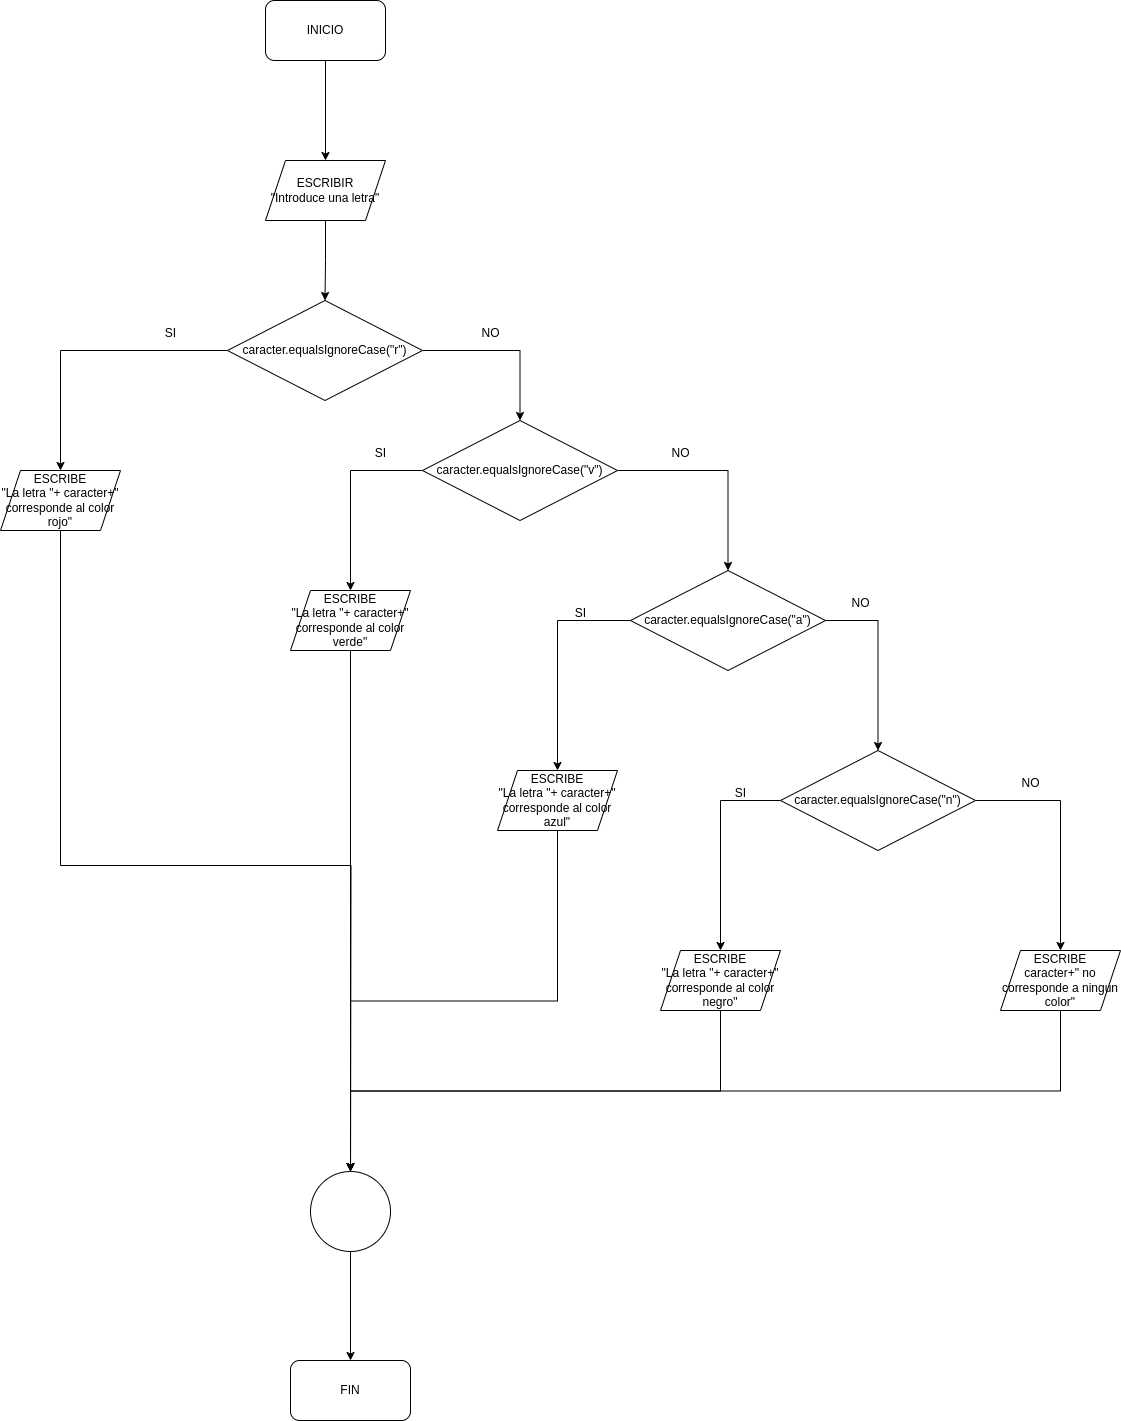

The diagram above was exported from draw.io. Its source (the exported page's mxGraphModel, read from the mxfile embedded in the PNG):
<mxGraphModel dx="1428" dy="1424" grid="1" gridSize="10" guides="1" tooltips="1" connect="1" arrows="1" fold="1" page="1" pageScale="1" pageWidth="1169" pageHeight="827" math="0" shadow="0">
  <root>
    <mxCell id="0" />
    <mxCell id="1" parent="0" />
    <mxCell id="nvDA7rTEmTXVf56XvC5s-22" value="" style="edgeStyle=orthogonalEdgeStyle;rounded=0;orthogonalLoop=1;jettySize=auto;html=1;" edge="1" parent="1" source="nvDA7rTEmTXVf56XvC5s-1" target="nvDA7rTEmTXVf56XvC5s-2">
      <mxGeometry relative="1" as="geometry" />
    </mxCell>
    <mxCell id="nvDA7rTEmTXVf56XvC5s-1" value="INICIO" style="rounded=1;whiteSpace=wrap;html=1;" vertex="1" parent="1">
      <mxGeometry x="525" y="30" width="120" height="60" as="geometry" />
    </mxCell>
    <mxCell id="nvDA7rTEmTXVf56XvC5s-21" value="" style="edgeStyle=orthogonalEdgeStyle;rounded=0;orthogonalLoop=1;jettySize=auto;html=1;" edge="1" parent="1" source="nvDA7rTEmTXVf56XvC5s-2" target="nvDA7rTEmTXVf56XvC5s-3">
      <mxGeometry relative="1" as="geometry" />
    </mxCell>
    <mxCell id="nvDA7rTEmTXVf56XvC5s-2" value="ESCRIBIR&lt;br&gt;&quot;Introduce una letra&quot;" style="shape=parallelogram;perimeter=parallelogramPerimeter;whiteSpace=wrap;html=1;fixedSize=1;" vertex="1" parent="1">
      <mxGeometry x="525" y="190" width="120" height="60" as="geometry" />
    </mxCell>
    <mxCell id="nvDA7rTEmTXVf56XvC5s-6" style="edgeStyle=orthogonalEdgeStyle;rounded=0;orthogonalLoop=1;jettySize=auto;html=1;exitX=0;exitY=0.5;exitDx=0;exitDy=0;entryX=0.5;entryY=0;entryDx=0;entryDy=0;" edge="1" parent="1" source="nvDA7rTEmTXVf56XvC5s-3" target="nvDA7rTEmTXVf56XvC5s-4">
      <mxGeometry relative="1" as="geometry" />
    </mxCell>
    <mxCell id="nvDA7rTEmTXVf56XvC5s-7" style="edgeStyle=orthogonalEdgeStyle;rounded=0;orthogonalLoop=1;jettySize=auto;html=1;exitX=1;exitY=0.5;exitDx=0;exitDy=0;entryX=0.5;entryY=0;entryDx=0;entryDy=0;" edge="1" parent="1" source="nvDA7rTEmTXVf56XvC5s-3" target="nvDA7rTEmTXVf56XvC5s-5">
      <mxGeometry relative="1" as="geometry" />
    </mxCell>
    <mxCell id="nvDA7rTEmTXVf56XvC5s-3" value="caracter.equalsIgnoreCase(&quot;r&quot;)" style="rhombus;whiteSpace=wrap;html=1;" vertex="1" parent="1">
      <mxGeometry x="487" y="330" width="195" height="100" as="geometry" />
    </mxCell>
    <mxCell id="nvDA7rTEmTXVf56XvC5s-26" style="edgeStyle=orthogonalEdgeStyle;rounded=0;orthogonalLoop=1;jettySize=auto;html=1;exitX=0.5;exitY=1;exitDx=0;exitDy=0;" edge="1" parent="1" source="nvDA7rTEmTXVf56XvC5s-4">
      <mxGeometry relative="1" as="geometry">
        <mxPoint x="610" y="1230" as="targetPoint" />
      </mxGeometry>
    </mxCell>
    <mxCell id="nvDA7rTEmTXVf56XvC5s-4" value="ESCRIBE&lt;br&gt;&quot;La letra &quot;+ caracter+&quot; corresponde al color rojo&quot;" style="shape=parallelogram;perimeter=parallelogramPerimeter;whiteSpace=wrap;html=1;fixedSize=1;" vertex="1" parent="1">
      <mxGeometry x="260" y="500" width="120" height="60" as="geometry" />
    </mxCell>
    <mxCell id="nvDA7rTEmTXVf56XvC5s-9" style="edgeStyle=orthogonalEdgeStyle;rounded=0;orthogonalLoop=1;jettySize=auto;html=1;exitX=0;exitY=0.5;exitDx=0;exitDy=0;entryX=0.5;entryY=0;entryDx=0;entryDy=0;" edge="1" parent="1" source="nvDA7rTEmTXVf56XvC5s-5" target="nvDA7rTEmTXVf56XvC5s-8">
      <mxGeometry relative="1" as="geometry" />
    </mxCell>
    <mxCell id="nvDA7rTEmTXVf56XvC5s-13" style="edgeStyle=orthogonalEdgeStyle;rounded=0;orthogonalLoop=1;jettySize=auto;html=1;exitX=1;exitY=0.5;exitDx=0;exitDy=0;" edge="1" parent="1" source="nvDA7rTEmTXVf56XvC5s-5" target="nvDA7rTEmTXVf56XvC5s-10">
      <mxGeometry relative="1" as="geometry" />
    </mxCell>
    <mxCell id="nvDA7rTEmTXVf56XvC5s-5" value="caracter.equalsIgnoreCase(&quot;v&quot;)" style="rhombus;whiteSpace=wrap;html=1;" vertex="1" parent="1">
      <mxGeometry x="682" y="450" width="195" height="100" as="geometry" />
    </mxCell>
    <mxCell id="nvDA7rTEmTXVf56XvC5s-24" style="edgeStyle=orthogonalEdgeStyle;rounded=0;orthogonalLoop=1;jettySize=auto;html=1;exitX=0.5;exitY=1;exitDx=0;exitDy=0;entryX=0.5;entryY=0;entryDx=0;entryDy=0;" edge="1" parent="1" source="nvDA7rTEmTXVf56XvC5s-8" target="nvDA7rTEmTXVf56XvC5s-23">
      <mxGeometry relative="1" as="geometry" />
    </mxCell>
    <mxCell id="nvDA7rTEmTXVf56XvC5s-8" value="ESCRIBE&lt;br&gt;&quot;La letra &quot;+ caracter+&quot; corresponde al color verde&quot;" style="shape=parallelogram;perimeter=parallelogramPerimeter;whiteSpace=wrap;html=1;fixedSize=1;" vertex="1" parent="1">
      <mxGeometry x="550" y="620" width="120" height="60" as="geometry" />
    </mxCell>
    <mxCell id="nvDA7rTEmTXVf56XvC5s-12" style="edgeStyle=orthogonalEdgeStyle;rounded=0;orthogonalLoop=1;jettySize=auto;html=1;exitX=0;exitY=0.5;exitDx=0;exitDy=0;" edge="1" parent="1" source="nvDA7rTEmTXVf56XvC5s-10" target="nvDA7rTEmTXVf56XvC5s-11">
      <mxGeometry relative="1" as="geometry" />
    </mxCell>
    <mxCell id="nvDA7rTEmTXVf56XvC5s-18" style="edgeStyle=orthogonalEdgeStyle;rounded=0;orthogonalLoop=1;jettySize=auto;html=1;exitX=1;exitY=0.5;exitDx=0;exitDy=0;entryX=0.5;entryY=0;entryDx=0;entryDy=0;" edge="1" parent="1" source="nvDA7rTEmTXVf56XvC5s-10" target="nvDA7rTEmTXVf56XvC5s-14">
      <mxGeometry relative="1" as="geometry" />
    </mxCell>
    <mxCell id="nvDA7rTEmTXVf56XvC5s-10" value="caracter.equalsIgnoreCase(&quot;a&quot;)" style="rhombus;whiteSpace=wrap;html=1;" vertex="1" parent="1">
      <mxGeometry x="890" y="600" width="195" height="100" as="geometry" />
    </mxCell>
    <mxCell id="nvDA7rTEmTXVf56XvC5s-25" style="edgeStyle=orthogonalEdgeStyle;rounded=0;orthogonalLoop=1;jettySize=auto;html=1;exitX=0.5;exitY=1;exitDx=0;exitDy=0;entryX=0.5;entryY=0;entryDx=0;entryDy=0;" edge="1" parent="1" source="nvDA7rTEmTXVf56XvC5s-11" target="nvDA7rTEmTXVf56XvC5s-23">
      <mxGeometry relative="1" as="geometry" />
    </mxCell>
    <mxCell id="nvDA7rTEmTXVf56XvC5s-11" value="ESCRIBE&lt;br&gt;&quot;La letra &quot;+ caracter+&quot; corresponde al color azul&quot;" style="shape=parallelogram;perimeter=parallelogramPerimeter;whiteSpace=wrap;html=1;fixedSize=1;" vertex="1" parent="1">
      <mxGeometry x="757" y="800" width="120" height="60" as="geometry" />
    </mxCell>
    <mxCell id="nvDA7rTEmTXVf56XvC5s-17" style="edgeStyle=orthogonalEdgeStyle;rounded=0;orthogonalLoop=1;jettySize=auto;html=1;exitX=0;exitY=0.5;exitDx=0;exitDy=0;entryX=0.5;entryY=0;entryDx=0;entryDy=0;" edge="1" parent="1" source="nvDA7rTEmTXVf56XvC5s-14" target="nvDA7rTEmTXVf56XvC5s-16">
      <mxGeometry relative="1" as="geometry" />
    </mxCell>
    <mxCell id="nvDA7rTEmTXVf56XvC5s-20" style="edgeStyle=orthogonalEdgeStyle;rounded=0;orthogonalLoop=1;jettySize=auto;html=1;exitX=1;exitY=0.5;exitDx=0;exitDy=0;" edge="1" parent="1" source="nvDA7rTEmTXVf56XvC5s-14" target="nvDA7rTEmTXVf56XvC5s-19">
      <mxGeometry relative="1" as="geometry" />
    </mxCell>
    <mxCell id="nvDA7rTEmTXVf56XvC5s-14" value="caracter.equalsIgnoreCase(&quot;n&quot;)" style="rhombus;whiteSpace=wrap;html=1;" vertex="1" parent="1">
      <mxGeometry x="1040" y="780" width="195" height="100" as="geometry" />
    </mxCell>
    <mxCell id="nvDA7rTEmTXVf56XvC5s-27" style="edgeStyle=orthogonalEdgeStyle;rounded=0;orthogonalLoop=1;jettySize=auto;html=1;exitX=0.5;exitY=1;exitDx=0;exitDy=0;entryX=0.5;entryY=0;entryDx=0;entryDy=0;" edge="1" parent="1" source="nvDA7rTEmTXVf56XvC5s-16" target="nvDA7rTEmTXVf56XvC5s-23">
      <mxGeometry relative="1" as="geometry" />
    </mxCell>
    <mxCell id="nvDA7rTEmTXVf56XvC5s-16" value="ESCRIBE&lt;br&gt;&quot;La letra &quot;+ caracter+&quot; corresponde al color negro&quot;" style="shape=parallelogram;perimeter=parallelogramPerimeter;whiteSpace=wrap;html=1;fixedSize=1;" vertex="1" parent="1">
      <mxGeometry x="920" y="980" width="120" height="60" as="geometry" />
    </mxCell>
    <mxCell id="nvDA7rTEmTXVf56XvC5s-28" style="edgeStyle=orthogonalEdgeStyle;rounded=0;orthogonalLoop=1;jettySize=auto;html=1;exitX=0.5;exitY=1;exitDx=0;exitDy=0;" edge="1" parent="1" source="nvDA7rTEmTXVf56XvC5s-19" target="nvDA7rTEmTXVf56XvC5s-23">
      <mxGeometry relative="1" as="geometry" />
    </mxCell>
    <mxCell id="nvDA7rTEmTXVf56XvC5s-19" value="ESCRIBE&lt;br&gt;caracter+&quot; no corresponde a ningun color&quot;" style="shape=parallelogram;perimeter=parallelogramPerimeter;whiteSpace=wrap;html=1;fixedSize=1;" vertex="1" parent="1">
      <mxGeometry x="1260" y="980" width="120" height="60" as="geometry" />
    </mxCell>
    <mxCell id="nvDA7rTEmTXVf56XvC5s-31" value="" style="edgeStyle=orthogonalEdgeStyle;rounded=0;orthogonalLoop=1;jettySize=auto;html=1;" edge="1" parent="1" source="nvDA7rTEmTXVf56XvC5s-23" target="nvDA7rTEmTXVf56XvC5s-30">
      <mxGeometry relative="1" as="geometry" />
    </mxCell>
    <mxCell id="nvDA7rTEmTXVf56XvC5s-23" value="" style="ellipse;whiteSpace=wrap;html=1;aspect=fixed;" vertex="1" parent="1">
      <mxGeometry x="570" y="1201" width="80" height="80" as="geometry" />
    </mxCell>
    <mxCell id="nvDA7rTEmTXVf56XvC5s-30" value="FIN" style="rounded=1;whiteSpace=wrap;html=1;" vertex="1" parent="1">
      <mxGeometry x="550" y="1390" width="120" height="60" as="geometry" />
    </mxCell>
    <mxCell id="nvDA7rTEmTXVf56XvC5s-32" value="SI" style="text;html=1;align=center;verticalAlign=middle;resizable=0;points=[];autosize=1;strokeColor=none;fillColor=none;" vertex="1" parent="1">
      <mxGeometry x="415" y="348" width="30" height="30" as="geometry" />
    </mxCell>
    <mxCell id="nvDA7rTEmTXVf56XvC5s-33" value="NO" style="text;html=1;align=center;verticalAlign=middle;resizable=0;points=[];autosize=1;strokeColor=none;fillColor=none;" vertex="1" parent="1">
      <mxGeometry x="730" y="348" width="40" height="30" as="geometry" />
    </mxCell>
    <mxCell id="nvDA7rTEmTXVf56XvC5s-34" value="SI" style="text;html=1;align=center;verticalAlign=middle;resizable=0;points=[];autosize=1;strokeColor=none;fillColor=none;" vertex="1" parent="1">
      <mxGeometry x="625" y="468" width="30" height="30" as="geometry" />
    </mxCell>
    <mxCell id="nvDA7rTEmTXVf56XvC5s-35" value="NO" style="text;html=1;align=center;verticalAlign=middle;resizable=0;points=[];autosize=1;strokeColor=none;fillColor=none;" vertex="1" parent="1">
      <mxGeometry x="920" y="468" width="40" height="30" as="geometry" />
    </mxCell>
    <mxCell id="nvDA7rTEmTXVf56XvC5s-36" value="SI" style="text;html=1;align=center;verticalAlign=middle;resizable=0;points=[];autosize=1;strokeColor=none;fillColor=none;" vertex="1" parent="1">
      <mxGeometry x="825" y="628" width="30" height="30" as="geometry" />
    </mxCell>
    <mxCell id="nvDA7rTEmTXVf56XvC5s-37" value="NO" style="text;html=1;align=center;verticalAlign=middle;resizable=0;points=[];autosize=1;strokeColor=none;fillColor=none;" vertex="1" parent="1">
      <mxGeometry x="1100" y="618" width="40" height="30" as="geometry" />
    </mxCell>
    <mxCell id="nvDA7rTEmTXVf56XvC5s-38" value="SI" style="text;html=1;align=center;verticalAlign=middle;resizable=0;points=[];autosize=1;strokeColor=none;fillColor=none;" vertex="1" parent="1">
      <mxGeometry x="985" y="808" width="30" height="30" as="geometry" />
    </mxCell>
    <mxCell id="nvDA7rTEmTXVf56XvC5s-39" value="NO" style="text;html=1;align=center;verticalAlign=middle;resizable=0;points=[];autosize=1;strokeColor=none;fillColor=none;" vertex="1" parent="1">
      <mxGeometry x="1270" y="798" width="40" height="30" as="geometry" />
    </mxCell>
  </root>
</mxGraphModel>